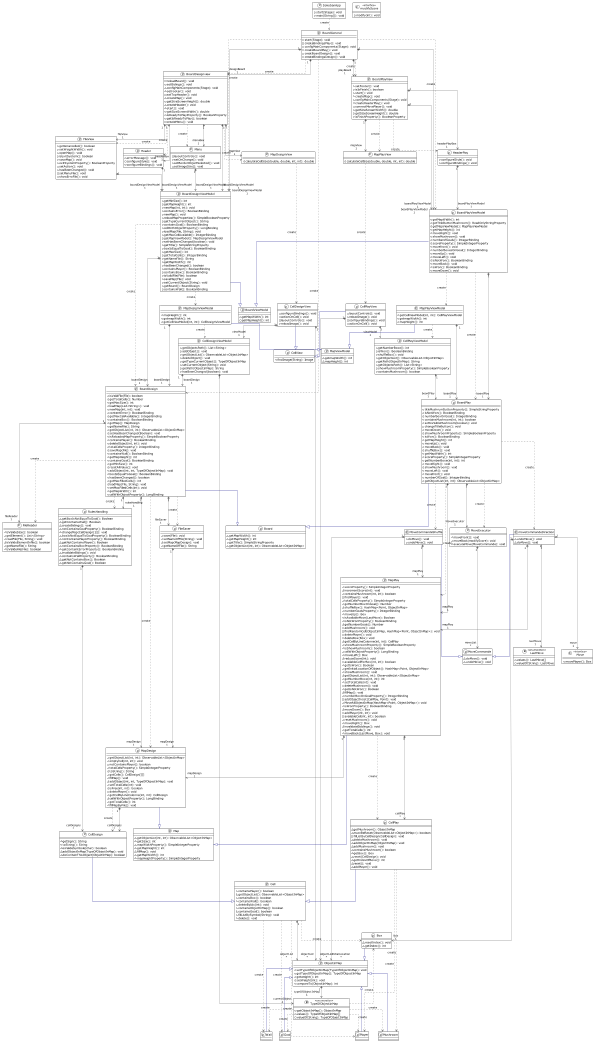

The diagram above was rendered by PlantUML. Its source (embedded in the PNG):
@startuml

!theme plain
top to bottom direction
skinparam linetype ortho

class Board {
  ~ getMapWidth(): int
  ~ getMapHeight(): int
  + getTitle(): SimpleStringProperty
  ~ getObjectList(int, int): ObservableList<ObjectInMap>
}
class BoardDesign {
  + isValidFile(File): boolean
  + getTotalCells(): Number
  + getMaxSize(): int
  + loadMap(List<String>): void
  + newMap(int, int): void
  + contentError(): BooleanBinding
  + getMaxCellAvailable(): IntegerBinding
  + containsBox(): BooleanBinding
  + getMap(): MapDesign
  + getNameFile(): String
  + getObjectList(int, int): ObservableList<ObjectInMap>
  + setHasBeenChanged(Boolean): void
  + isReloadedMapProperty(): SimpleBooleanProperty
  + containsPlayer(): BooleanBinding
  + deleteObject(int, int): void
  + totalCellsProperty(): IntegerBinding
  + saveMap(File): void
  + containsWall(): BooleanBinding
  + getMapHeight(): int
  + containsGoal(): BooleanBinding
  + getMinSize(): int
  + resetAllValue(): void
  + addObject(int, int, TypeOfObjectInMap): void
  + boxIsEqualToGoal(): BooleanBinding
  + hasBeenChanged(): boolean
  + getMaxFilledCells(): int
  + loadMap(File, String): void
  + setMaxFilledCells(int): void
  + getMapWidth(): int
  + cellWithObjectProperty(): LongBinding
}
class BoardDesignViewModel {
  + getMinSize(): int
  + getMapHeight(): int
  + newMap(int, int): void
  + containsError(): BooleanBinding
  + newMap(): void
  + reloadMapProperties(): SimpleBooleanProperty
  + getTypeCurrentObject(): String
  + containsGoal(): BooleanBinding
  + cellWithObjectProperty(): LongBinding
  + loadMap(File, String): void
  + getMaxCellAvailable(): IntegerBinding
  + getMapViewModel(): MapDesignViewModel
  + setHasBeenChanged(boolean): void
  + getTitle(): SimpleStringProperty
  + boxIsEqualToGoal(): BooleanBinding
  + getMaxSize(): int
  + getTotalCells(): IntegerBinding
  + getNameFile(): String
  + getMapWidth(): int
  + hasBeenChanged(): boolean
  + containsPlayer(): BooleanBinding
  + containsBox(): BooleanBinding
  + isValidFile(File): boolean
  + saveMap(File): void
  + setCurrentObject(String): void
  + getBoard(): BoardDesign
  + containsWall(): BooleanBinding
}
class BoardDesignview {
  - reloadBoard(): void
  + setBidings(): void
  ~ configMainComponents(Stage): void
  ~ setFooter(): void
  - setTopHeader(): void
  ~ createMap(): void
  + getSizeScreenHeight(): double
  ~ createHeader(): void
  ~ start(): void
  + getSizeScreenWidth(): double
  + isReadyToPlayProperty(): BooleanProperty
  + getIsReadyToPlay(): boolean
  - createMenu(): void
}
class BoardGeneral {
  - start(Stage): void
  - createBindingsPlay(): void
  - configMainComponents(Stage): void
  - createBoardPlay(): void
  - creatBoardDesign(): void
  - createBindingsDesign(): void
}
class BoardPlay {
  + titleMushrumButtonProperty(): SimpleStringProperty
  + isNotWon(): BooleanBinding
  + numberBoxOnGoal(): IntegerBinding
  + containsMushroom(int, int): boolean
  + setIsVisibleMushroom(boolean): void
  - changeTitleButton(): void
  + moveDown(): void
  + showMushroomProperty(): SimpleBooleanProperty
  + isWon(): BooleanBinding
  + getMapHeight(): int
  + moveUp(): void
  + moveBack(): void
  + shuffleBox(): void
  + getMapWidth(): int
  + scoreProperty(): SimpleIntegerProperty
  + getNumberBoxe(int, int): int
  + moveRight(): void
  + showMushroom(): void
  + moveLeft(): void
  + movefront(): void
  + numberOfGoal(): IntegerBinding
  + getObjectList(int, int): ObservableList<ObjectInMap>
}
class BoardPlayView {
  ~ setFooter(): void
  + isIsFinish(): boolean
  ~ start(): void
  ~ createMap(): void
  ~ configMainComponents(Stage): void
  - createHeaderPlay(): void
  - connectMovePlayer(): void
  + getSizeScreenWidth(): double
  + getSizeScreenHeight(): double
  + isFinishProperty(): BooleanProperty
}
class BoardPlayViewModel {
  + getMapWidth(): int
  + getTitleButtonMushroom(): ReadOnlyStringProperty
  + getMapViewModel(): MapPlayViewModel
  + getMapHeight(): int
  + moveRight(): void
  + showMushroom(): void
  + numberofGoals(): IntegerBinding
  + scoreProperty(): SimpleIntegerProperty
  + movefront(): void
  + numberBoxesOnGoal(): IntegerBinding
  + moveUp(): void
  + moveLeft(): void
  + isNotWon(): BooleanBinding
  + moveBack(): void
  + isWon(): BooleanBinding
  + moveDown(): void
}
class BoardViewModel {
  + getMapWidth(): int
  + getMapHeight(): int
}
class Box {
  ~ resetIndex(): void
  ~ getIndex(): int
}
class Cell {
  ~ containsPlayer(): boolean
  ~ getObjectList(): ObservableList<ObjectInMap>
  ~ containsBox(): boolean
  ~ containsWall(): boolean
  ~ deleteByIdx(int): void
  ~ containsObjectInMap(): boolean
  ~ containsGoal(): boolean
  ~ fillListBySymbol(String): void
  ~ delete(): void
}
class CellDesign {
  ~ getSign(): String
  + toString(): String
  ~ isValideSymbole(char): boolean
  ~ addObjectInMap(TypeOfObjectInMap): void
  ~ doContainThisObject(ObjectInMap): boolean
}
class CellDesignView {
  - configureBindings(): void
  - actionOnCell(): void
  - layoutControls(): void
  + reloadImage(): void
}
class CellDesignViewModel {
  + getObjectsPath(): List<String>
  + addObject(): void
  + getObjectList(): ObservableList<ObjectInMap>
  + deleteObject(): void
  + getTypeCurrentObject(): TypeOfObjectInMap
  + setCurrentObject(String): void
  + getPath(ObjectInMap): String
  + hasBeenChanged(boolean): void
}
class CellPlay {
  ~ getMushroom(): ObjectInMap
  ~ mustBeReset(ObservableList<ObjectInMap>): boolean
  - fillListByCellDesign(CellDesign): void
  ~ deleteMushroom(): void
  ~ addObjectInMap(ObjectInMap): void
  ~ addMushroom(): void
  ~ containsMushroom(): boolean
  ~ getBox(): Box
  ~ reset(CellDesign): void
  ~ getIndexOfBoxe(): int
  ~ reset(): void
  ~ addPlayer(): void
}
class CellPlayView {
  - layoutControls(): void
  + reloadImage(): void
  - configureBindings(): void
  - actionOnCell(): void
}
class CellPlayViewModel {
  + getNumberBoxe(): int
  + isWon(): BooleanBinding
  + shuffleBox(): void
  + getObjectList(): ObservableList<ObjectInMap>
  + getPath(ObjectInMap): String
  + getObjectsPath(): List<String>
  + showMushroomProperty(): SimpleBooleanProperty
  + containsMushroom(): boolean
}
class CellView {
  + findImage(String): Image
}
class FileReader {
  ~ isValideSize(): boolean
  ~ getElement(): List<String>
  ~ readFile(File, String): void
  ~ isValideElementInfile(): boolean
  ~ getNameFile(): String
  ~ isValideFile(File): boolean
}
class FileSaver {
  ~ save(File): void
  ~ setNameOfFile(String): void
  ~ setMap(MapDesign): void
  ~ getNameOfFile(): String
}
class FileView {
  + getIsCancelled(): boolean
  + setWeightWidth(): void
  + openMap(): void
  + isExitSystem(): boolean
  + saveMap(): void
  + exitSystemProperty(): BooleanProperty
  - setAction(): void
  + hasBeenChanged(): void
  - setMenuFile(): void
  - showErroFile(): void
}
class Goal
class Header {
  + errorMessage(): void
  + configureStyle(): void
  + configureBindings(): void
}
class HeaderPlay {
  + configureStyle(): void
  + configureBindings(): void
}
enum LastMove << enumeration >> {
  + values(): LastMove[]
  + valueOf(String): LastMove
}
class Map {
  ~ getObjectList(int, int): ObservableList<ObjectInMap>
  ~ getSize(): int
  ~ mapWidthProperty(): SimpleIntegerProperty
  ~ getMapHeight(): int
  ~ fillMap(): void
  ~ getMapWidth(): int
  ~ mapHeightProperty(): SimpleIntegerProperty
}
class MapDesign {
  ~ getObjectList(int, int): ObservableList<ObjectInMap>
  ~ emptyCell(int, int): void
  - notContainsPlayer(): boolean
  ~ totalCellsProperty(): SimpleIntegerProperty
  + toString(): String
  ~ getCells(): CellDesign[][]
  ~ fillMap(): void
  ~ addObject(int, int, TypeOfObjectInMap): void
  ~ setTotalCells(int): void
  + isFree(int, int): boolean
  - deletePlayer(): void
  ~ getCellByLineColonne(int, int): CellDesign
  ~ cellWithObjectProperty(): LongBinding
  ~ getTotalCells(): int
  ~ fillMapByFile(): void
}
class MapDesignView {
  + calculateCellSize(double, double, int, int): double
}
class MapDesignViewModel {
  + mapHeight(): int
  + getmapWidth(): int
  + getCellViewModel(int, int): CellDesignViewModel
}
class MapPlay {
  ~ scoreProperty(): SimpleIntegerProperty
  ~ incrementScore(int): void
  ~ containsMushroom(int, int): boolean
  - findPlayer(): void
  ~ totalCellsProperty(): SimpleIntegerProperty
  ~ getNumberBoxOnGoal(): Number
  ~ shuffleBox(): HashMap<Point, ObjectInMap>
  ~ numberGoalsProperty(): IntegerBinding
  ~ moveUp(): Box
  + isAvailableMove(LastMove): Boolean
  ~ isNotWonProperty(): BooleanBinding
  ~ getNumberGoals(): Number
  - addMushroom(): void
  - findRandomCell(ObjectInMap, HashMap<Point, ObjectInMap>): void
  - deletePlayer(): void
  - deleteBox(Box): void
  ~ getCellByLineColonne(int, int): CellPlay
  ~ showMushroomProperty(): SimpleBooleanProperty
  ~ isShowMushroom(): boolean
  ~ cellWithObjectProperty(): LongBinding
  ~ moveLeft(): Box
  ~ reduceScore(int): void
  - availableCellForBox(int, int): boolean
  ~ getIsWon(): Boolean
  ~ getInitialLocationOfObject(): HashMap<Point, ObjectInMap>
  ~ showMushroom(): void
  ~ getObjectList(int, int): ObservableList<ObjectInMap>
  ~ getNumberBoxe(int, int): int
  ~ setTotalCells(int): void
  - deleteMushroom(): void
  ~ getIsNotWon(): Boolean
  ~ fillMap(): void
  ~ numberBoxOnGoalProperty(): IntegerBinding
  - addObjectInList(CellPlay, Point): void
  ~ MoveAllObjectInMap(HashMap<Point, ObjectInMap>): void
  ~ isWonProperty(): BooleanBinding
  ~ moveDown(): Box
  - addPlayer(int, int): void
  - availableCell(int, int): boolean
  ~ resetMushroom(): void
  ~ moveRight(): Box
  ~ invalidateBiddings(): void
  ~ getTotalCells(): int
  ~ moveBack(LastMove, Box): void
}
class MapPlayView {
  + calculateCellSize(double, double, int, int): double
}
class MapPlayViewModel {
  + getCellViewModel(int, int): CellPlayViewModel
  + getmapWidth(): int
  + mapHeight(): int
}
class MapViewModel {
  ~ getmapWidth(): int
  ~ mapHeight(): int
}
class Menu {
  - layoutControls(): void
  + setOnChange(): void
  + setBorderObjectSelected(): void
  - setImageSize(): void
}
interface Move << interface >> {
  + movePlayer(): Box
}
class MoveCommande {
  ~ doMove(): void
  ~ undoMove(): void
}
class MoveCommandeShuffle {
  + doMove(): void
  + undoMove(): void
}
class MoveExecutor {
  ~ moveFront(): void
  ~ moveBack(modifyScore): void
  ~ executeMove(MoveCommande): void
}
class Mushroom
class ObjectInMap {
  + setTypeOfObjectInMap(TypeOfObjectInMap): void
  + getTypeOfObjectInMap(): TypeOfObjectInMap
  + getweight(): int
  + setWeight(int): void
  + compareTo(ObjectInMap): int
}
class Player
class RulesHandling {
  ~ getBoxIsNotEqualToGoal(): Boolean
  ~ getContainsWall(): Boolean
  ~ createBidings(): void
  ~ notContainsGoalProperty(): BooleanBinding
  ~ changeMap(CellDesign[][]): void
  ~ boxIsNotEqualToGoalProperty(): BooleanBinding
  ~ notContainsPlayerProperty(): BooleanBinding
  ~ getNotContainsPlayer(): Boolean
  ~ notContainsBoxProperty(): BooleanBinding
  ~ getContaintErrorProperty(): BooleanBinding
  ~ invalidateBidings(): void
  ~ containsWallProperty(): BooleanBinding
  ~ getNotContainsBox(): Boolean
  ~ getNotContainsGoal(): Boolean
}
class SokobanApp {
  + start(Stage): void
  + main(String[]): void
}
enum TypeOfObjectInMap << enumeration >> {
  + getObjectInMap(): ObjectInMap
  + values(): TypeOfObjectInMap[]
  + valueOf(String): TypeOfObjectInMap
}
class Wall
interface modifyScore << interface >> {
  + modify(int): void
}
class moveCommandeDirection {
  ~ undoMove(): void
  ~ doMove(): void
}

BoardDesign            -[#000082,plain]-^  Board
BoardDesign           "1" *-[#595959,plain]-> "fileReader\n1" FileReader
BoardDesign            -[#595959,dashed]->  FileReader            : "«create»"
BoardDesign            -[#595959,dashed]->  FileSaver             : "«create»"
BoardDesign           "1" *-[#595959,plain]-> "fileSaver\n1" FileSaver
BoardDesign            -[#595959,dashed]->  MapDesign             : "«create»"
BoardDesign           "1" *-[#595959,plain]-> "mapDesign\n1" MapDesign
BoardDesign           "1" *-[#595959,plain]-> "rulesHandling\n1" RulesHandling
BoardDesign            -[#595959,dashed]->  RulesHandling         : "«create»"
BoardDesignViewModel  "1" *-[#595959,plain]-> "boardDesign\n1" BoardDesign
BoardDesignViewModel   -[#595959,dashed]->  BoardDesign           : "«create»"
BoardDesignViewModel   -[#000082,plain]-^  BoardViewModel
BoardDesignViewModel   -[#595959,dashed]->  MapDesignViewModel    : "«create»"
BoardDesignview       "1" *-[#595959,plain]-> "boardDesignViewModel\n1" BoardDesignViewModel
BoardDesignview        -[#595959,dashed]->  FileView              : "«create»"
BoardDesignview       "1" *-[#595959,plain]-> "fileView\n1" FileView
BoardDesignview       "1" *-[#595959,plain]-> "headerBox\n1" Header
BoardDesignview        -[#595959,dashed]->  Header                : "«create»"
BoardDesignview       "1" *-[#595959,plain]-> "mapView\n1" MapDesignView
BoardDesignview        -[#595959,dashed]->  MapDesignView         : "«create»"
BoardDesignview       "1" *-[#595959,plain]-> "menuBox\n1" Menu
BoardDesignview        -[#595959,dashed]->  Menu                  : "«create»"
BoardGeneral           -[#595959,dashed]->  BoardDesign           : "«create»"
BoardGeneral           -[#595959,dashed]->  BoardDesignViewModel  : "«create»"
BoardGeneral          "1" *-[#595959,plain]-> "boardDesignViewModel\n1" BoardDesignViewModel
BoardGeneral           -[#595959,dashed]->  BoardDesignview       : "«create»"
BoardGeneral          "1" *-[#595959,plain]-> "designBoard\n1" BoardDesignview
BoardGeneral           -[#595959,dashed]->  BoardPlayView         : "«create»"
BoardGeneral          "1" *-[#595959,plain]-> "playBoard\n1" BoardPlayView
BoardGeneral           -[#595959,dashed]->  BoardPlayViewModel    : "«create»"
BoardGeneral          "1" *-[#595959,plain]-> "boardPlayViewModel\n1" BoardPlayViewModel
BoardPlay              -[#000082,plain]-^  Board
BoardPlay              -[#595959,dashed]->  MapPlay               : "«create»"
BoardPlay             "1" *-[#595959,plain]-> "mapPlay\n1" MapPlay
BoardPlay              -[#595959,dashed]->  MoveCommandeShuffle   : "«create»"
BoardPlay             "1" *-[#595959,plain]-> "moveExecutor\n1" MoveExecutor
BoardPlay              -[#595959,dashed]->  MoveExecutor          : "«create»"
BoardPlay              -[#595959,dashed]->  moveCommandeDirection : "«create»"
BoardPlayView         "1" *-[#595959,plain]-> "boardPlayViewModel\n1" BoardPlayViewModel
BoardPlayView          -[#595959,dashed]->  HeaderPlay            : "«create»"
BoardPlayView         "1" *-[#595959,plain]-> "headerPlayBox\n1" HeaderPlay
BoardPlayView          -[#595959,dashed]->  MapPlayView           : "«create»"
BoardPlayView         "1" *-[#595959,plain]-> "mapView\n1" MapPlayView
BoardPlayViewModel     -[#595959,dashed]->  BoardPlay             : "«create»"
BoardPlayViewModel    "1" *-[#595959,plain]-> "boardPlay\n1" BoardPlay
BoardPlayViewModel     -[#000082,plain]-^  BoardViewModel
BoardPlayViewModel     -[#595959,dashed]->  MapPlayViewModel      : "«create»"
Box                    -[#000082,plain]-^  ObjectInMap
Cell                   -[#595959,dashed]->  Box                   : "«create»"
Cell                   -[#595959,dashed]->  Goal                  : "«create»"
Cell                  "1" *-[#595959,plain]-> "objectList\n*" ObjectInMap
Cell                   -[#595959,dashed]->  Player                : "«create»"
Cell                   -[#595959,dashed]->  Wall                  : "«create»"
CellDesign             -[#000082,plain]-^  Cell
CellDesignView        "1" *-[#595959,plain]-> "viewModel\n1" CellDesignViewModel
CellDesignView         -[#000082,plain]-^  CellView
CellDesignView        "1" *-[#595959,plain]-> "objectList\n*" ObjectInMap
CellDesignViewModel   "1" *-[#595959,plain]-> "boardDesign\n1" BoardDesign
CellDesignViewModel   "1" *-[#595959,plain]-> "currentObject\n1" TypeOfObjectInMap
CellPlay               -[#000082,plain]-^  Cell
CellPlay               -[#595959,dashed]->  Mushroom              : "«create»"
CellPlay               -[#595959,dashed]->  Player                : "«create»"
CellPlayView          "1" *-[#595959,plain]-> "viewModel\n1" CellPlayViewModel
CellPlayView           -[#000082,plain]-^  CellView
CellPlayView          "1" *-[#595959,plain]-> "objectList\n*" ObjectInMap
CellPlayViewModel     "1" *-[#595959,plain]-> "boardPlay\n1" BoardPlay
FileSaver             "1" *-[#595959,plain]-> "mapDesign\n1" MapDesign
FileView              "1" *-[#595959,plain]-> "boardDesignViewModel\n1" BoardDesignViewModel
Goal                   -[#000082,plain]-^  ObjectInMap
Header                "1" *-[#595959,plain]-> "boardDesignViewModel\n1" BoardDesignViewModel
HeaderPlay            "1" *-[#595959,plain]-> "boardPlayViewModel\n1" BoardPlayViewModel
MapDesign              -[#595959,dashed]->  CellDesign            : "«create»"
MapDesign             "1" *-[#595959,plain]-> "cellDesigns\n*" CellDesign
MapDesign              -[#000082,plain]-^  Map
MapDesignView          -[#595959,dashed]->  CellDesignView        : "«create»"
MapDesignViewModel    "1" *-[#595959,plain]-> "boardDesign\n1" BoardDesign
MapDesignViewModel     -[#595959,dashed]->  CellDesignViewModel   : "«create»"
MapDesignViewModel     -[#000082,plain]-^  MapViewModel
MapPlay               "1" *-[#595959,plain]-> "cellPlay\n*" CellPlay
MapPlay                -[#595959,dashed]->  CellPlay              : "«create»"
MapPlay                -[#000082,plain]-^  Map
MapPlay               "1" *-[#595959,plain]-> "mapDesign\n1" MapDesign
MapPlayView            -[#595959,dashed]->  CellPlayView          : "«create»"
MapPlayViewModel      "1" *-[#595959,plain]-> "boardPlay\n1" BoardPlay
MapPlayViewModel       -[#595959,dashed]->  CellPlayViewModel     : "«create»"
MapPlayViewModel       -[#000082,plain]-^  MapViewModel
Menu                  "1" *-[#595959,plain]-> "boardDesignViewModel\n1" BoardDesignViewModel
MoveCommandeShuffle   "1" *-[#595959,plain]-> "mapPlay\n1" MapPlay
MoveCommandeShuffle    -[#000082,plain]-^  MoveCommande
MoveCommandeShuffle   "1" *-[#595959,plain]-> "initialLocation\n*" ObjectInMap
MoveExecutor          "1" *-[#595959,plain]-> "moveList\n*" MoveCommande
Mushroom               -[#000082,plain]-^  ObjectInMap
ObjectInMap           "1" *-[#595959,plain]-> "typeOfObjectInMap\n1" TypeOfObjectInMap
Player                 -[#000082,plain]-^  ObjectInMap
RulesHandling         "1" *-[#595959,plain]-> "cellDesigns\n*" CellDesign
SokobanApp             -[#595959,dashed]->  BoardGeneral          : "«create»"
TypeOfObjectInMap      -[#595959,dashed]->  Box                   : "«create»"
TypeOfObjectInMap      -[#595959,dashed]->  Goal                  : "«create»"
TypeOfObjectInMap      -[#595959,dashed]->  Mushroom              : "«create»"
TypeOfObjectInMap      -[#595959,dashed]->  Player                : "«create»"
TypeOfObjectInMap      -[#595959,dashed]->  Wall                  : "«create»"
Wall                   -[#000082,plain]-^  ObjectInMap
moveCommandeDirection "1" *-[#595959,plain]-> "box\n1" Box
moveCommandeDirection "1" *-[#595959,plain]-> "lastMove\n1" LastMove
moveCommandeDirection "1" *-[#595959,plain]-> "mapPlay\n1" MapPlay
moveCommandeDirection "1" *-[#595959,plain]-> "move\n1" Move
moveCommandeDirection  -[#000082,plain]-^  MoveCommande
@enduml